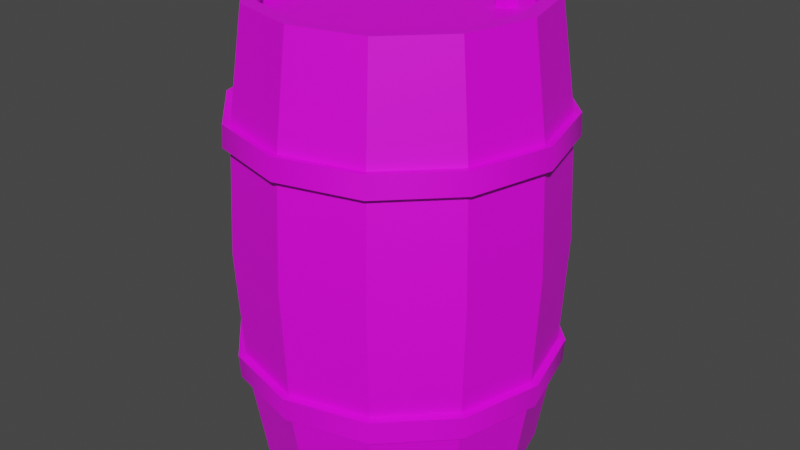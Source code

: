 # Source: Barrel.blend  (saved by Blender 3.4.6; exported with 4.5.12 LTS)
import bpy
from mathutils import Matrix  # noqa: F401  (used for matrix-valued properties, if any)

bpy.ops.wm.read_factory_settings(use_empty=True)
scene = bpy.context.scene
scene.name = 'Scene'

# ---- collections
col_collection = bpy.data.collections.new('Collection'); scene.collection.children.link(col_collection)

# ---- images (referenced by path relative to the original .blend; pixels are not part of the script)
import os
ASSET_DIR = os.environ.get("B2B_ASSET_DIR", "")  # directory of the original .blend (textures are referenced by path, not embedded)
HERE = os.path.dirname(os.path.abspath(__file__))  # packed textures are extracted next to this script under _unpacked/

def load_image(name, relpath, width, height, colorspace="sRGB"):
    """Load a texture the original file referenced (path relative to the .blend, or extracted next to this script)."""
    p = next((c for c in (os.path.join(HERE, relpath), os.path.join(ASSET_DIR, relpath)) if relpath and os.path.exists(c)), "")
    if p:
        img = bpy.data.images.load(p, check_existing=True)
        img.name = name
    else:  # same state as the original file: an image datablock whose file is absent (Cycles renders it pink)
        img = bpy.data.images.new(name, width, height)
        img.source = "FILE"
        img.filepath = "//" + (relpath or name)
    img.colorspace_settings.name = colorspace
    return img
img_barrel_albedo_png = load_image('Barrel_Albedo.png', 'Barrel_Albedo.png', 1024, 1024, 'sRGB')

# ---- materials (node trees are filled in below, after node groups)
mat_material_001 = bpy.data.materials.new('Material.001')
mat_material_001.use_transparent_shadow = False

# ---- node groups
ng_auto_smooth = bpy.data.node_groups.new('Auto Smooth', 'GeometryNodeTree')
_s = ng_auto_smooth.interface.new_socket(name='Geometry', in_out='OUTPUT', socket_type='NodeSocketGeometry')
_s = ng_auto_smooth.interface.new_socket(name='Geometry', in_out='INPUT', socket_type='NodeSocketGeometry')
_s = ng_auto_smooth.interface.new_socket(name='Angle', in_out='INPUT', socket_type='NodeSocketFloat')
_s.subtype = 'ANGLE'
_s.min_value = 0.0
_s.max_value = 3.142
ng_auto_smooth.is_modifier = True
_N = ng_auto_smooth.nodes; _L = ng_auto_smooth.links
n0 = _N.new('NodeGroupOutput'); n0.name = 'Group Output'; n0.location = (480, -100)
n1 = _N.new('NodeGroupInput'); n1.name = 'Group Input'; n1.location = (-420, -300)
n2 = _N.new('NodeGroupInput'); n2.name = 'Group Input.001'; n2.location = (-60, -100)
n3 = _N.new('GeometryNodeSetShadeSmooth'); n3.name = 'Set Shade Smooth'; n3.location = (120, -100)
n3.domain = 'EDGE'
n4 = _N.new('GeometryNodeSetShadeSmooth'); n4.name = 'Set Shade Smooth.001'; n4.location = (300, -100)
n5 = _N.new('GeometryNodeInputMeshEdgeAngle'); n5.name = 'Edge Angle'; n5.location = (-420, -220)
n6 = _N.new('GeometryNodeInputEdgeSmooth'); n6.name = 'Is Edge Smooth'; n6.location = (-60, -160)
n7 = _N.new('GeometryNodeInputShadeSmooth'); n7.name = 'Is Face Smooth'; n7.location = (-240, -340)
n8 = _N.new('FunctionNodeBooleanMath'); n8.name = 'Boolean Math'; n8.location = (-60, -220)
n9 = _N.new('FunctionNodeCompare'); n9.name = 'Compare'; n9.location = (-240, -180)
n9.operation = 'LESS_EQUAL'
_L.new(n5.outputs[0], n9.inputs[0])
_L.new(n4.outputs[0], n0.inputs[0])
_L.new(n1.outputs[1], n9.inputs[1])
_L.new(n9.outputs[0], n8.inputs[0])
_L.new(n7.outputs[0], n8.inputs[1])
_L.new(n2.outputs[0], n3.inputs[0])
_L.new(n6.outputs[0], n3.inputs[1])
_L.new(n3.outputs[0], n4.inputs[0])
_L.new(n8.outputs[0], n3.inputs[2])
n0.is_active_output = True

# ---- material node trees
mat_material_001.use_nodes = True; mat_material_001.node_tree.nodes.clear()
_N = mat_material_001.node_tree.nodes; _L = mat_material_001.node_tree.links
n0 = _N.new('ShaderNodeBsdfPrincipled'); n0.name = 'Principled BSDF'; n0.location = (10, 300)
n0.distribution = 'GGX'
n0.subsurface_method = 'RANDOM_WALK_SKIN'
n0.inputs[3].default_value = 1.45
n0.inputs[27].default_value = (0.0, 0.0, 0.0, 1.0)
n0.inputs[28].default_value = 1.0
n1 = _N.new('ShaderNodeOutputMaterial'); n1.name = 'Material Output'; n1.location = (300, 300)
n2 = _N.new('ShaderNodeTexImage'); n2.name = 'Image Texture'; n2.location = (-280, 280)
n2.image = img_barrel_albedo_png
_L.new(n0.outputs[0], n1.inputs[0])
_L.new(n2.outputs[0], n0.inputs[0])
n1.is_active_output = True

# ---- world
world_world = bpy.data.worlds.new('World'); scene.world = world_world
world_world.use_nodes = True; world_world.node_tree.nodes.clear()
_N = world_world.node_tree.nodes; _L = world_world.node_tree.links
n0 = _N.new('ShaderNodeOutputWorld'); n0.name = 'World Output'; n0.location = (300, 300)
n1 = _N.new('ShaderNodeBackground'); n1.name = 'Background'; n1.location = (10, 300)
n1.inputs[0].default_value = (0.05088, 0.05088, 0.05088, 1.0)
_L.new(n1.outputs[0], n0.inputs[0])
n0.is_active_output = True
world_world.color = (0.05088, 0.05088, 0.05088)
world_world.use_sun_shadow = False
world_world.sun_shadow_jitter_overblur = 0.0

# ---- meshes
me_cylinder_002 = bpy.data.meshes.new('Cylinder.002')
me_cylinder_002.from_pydata([(0.1523, 0.2639, 0.6964), (0.0, 0.275, 0.9014), (0.1375, 0.2382, 0.9014), (0.2382, 0.1375, 0.9014), (0.275, 0.0, 0.9014), (0.2382, -0.1375, 0.9014), (0.1537, 0.2661, 0.6535), (0.1375, -0.2382, 0.9014), (0.0, -0.275, 0.9014), (-0.1375, -0.2382, 0.9014), (-0.2382, -0.1375, 0.9014), (-0.275, 0.0, 0.9014), (-0.2382, 0.1375, 0.9014), (-0.1375, 0.2382, 0.9014), (-0.1537, 0.2661, 0.6535), (2.992e-05, 0.3166, 0.4514), (0.1587, 0.274, 0.4514), (-0.1523, 0.2639, 0.6964), (0.2749, 0.1578, 0.4514), (0.3174, -0.0008566, 0.4514), (-2.011e-10, 0.3047, 0.6964), (0.2749, -0.1596, 0.4514), (0.1587, -0.2757, 0.4514), (2.992e-05, -0.3183, 0.4514), (-0.2639, -0.1523, 0.6964), (-0.1587, -0.2757, 0.4514), (-0.2749, -0.1596, 0.4514), (-0.2661, -0.1537, 0.6535), (-0.3174, -0.0008566, 0.4514), (-0.2749, 0.1578, 0.4514), (-0.1587, 0.274, 0.4514), (-0.1537, -0.2662, 0.6535), (-0.1523, -0.2639, 0.6964), (1.855e-06, 0.3073, 0.6535), (0.2639, 0.1523, 0.6964), (0.2662, 0.1536, 0.6535), (0.2639, -0.1523, 0.6964), (0.1537, -0.2662, 0.6535), (-2.011e-10, -0.3047, 0.6964), (-0.2661, 0.1536, 0.6535), (-0.2639, 0.1523, 0.6964), (0.2662, -0.1537, 0.6535), (0.3047, 6.704e-11, 0.6964), (0.3073, -5.313e-05, 0.6535), (0.1523, -0.2639, 0.6964), (1.855e-06, -0.3074, 0.6535), (-0.3047, 6.704e-11, 0.6964), (-0.3073, -5.313e-05, 0.6535), (0.1594, 0.2762, 0.6978), (0.1608, 0.2784, 0.6549), (0.2785, 0.1607, 0.6549), (0.2762, 0.1595, 0.6978), (-0.1608, 0.2784, 0.6549), (-0.1594, 0.2762, 0.6978), (2.006e-06, 0.3215, 0.6548), (-1.589e-07, 0.3189, 0.6978), (-0.2762, -0.1594, 0.6978), (-0.2784, -0.1608, 0.6549), (-0.1595, -0.2762, 0.6978), (-0.1608, -0.2785, 0.6549), (0.2762, -0.1594, 0.6978), (0.2785, -0.1608, 0.6549), (0.3189, 4.539e-06, 0.6978), (0.3215, -5.746e-05, 0.6549), (0.1608, -0.2785, 0.6549), (0.1595, -0.2762, 0.6978), (-1.591e-07, -0.3189, 0.6978), (2.006e-06, -0.3216, 0.6549), (-0.3189, 4.539e-06, 0.6978), (-0.3215, -5.746e-05, 0.6549), (-0.2785, 0.1607, 0.6549), (-0.2762, 0.1595, 0.6978), (5.241e-10, 0.246, 0.9014), (0.123, 0.213, 0.9014), (0.213, 0.123, 0.9014), (0.246, 2.62e-10, 0.9014), (0.213, -0.123, 0.9014), (0.123, -0.213, 0.9014), (5.241e-10, -0.246, 0.9014), (-0.123, -0.213, 0.9014), (-0.213, -0.123, 0.9014), (-0.246, 2.62e-10, 0.9014), (-0.213, 0.123, 0.9014), (-0.123, 0.213, 0.9014), (-0.123, 0.213, 0.8651), (-0.213, 0.123, 0.8651), (-0.246, 2.62e-10, 0.8651), (-0.213, -0.123, 0.8651), (-0.123, -0.213, 0.8651), (5.241e-10, -0.246, 0.8651), (0.123, -0.213, 0.8651), (0.213, -0.123, 0.8651), (0.246, 2.62e-10, 0.8651), (0.213, 0.123, 0.8651), (0.123, 0.213, 0.8651), (5.241e-10, 0.246, 0.8651), (0.1523, 0.2639, 0.1875), (0.0, 0.275, 0.001411), (0.1375, 0.2382, 0.001411), (0.2382, 0.1375, 0.001411), (0.275, 0.0, 0.001411), (0.2382, -0.1375, 0.001411), (0.1375, -0.2382, 0.001411), (0.0, -0.275, 0.001411), (-0.1375, -0.2382, 0.001411), (0.2662, 0.1536, 0.2343), (-0.2382, -0.1375, 0.001411), (-0.275, 0.0, 0.001411), (-0.2382, 0.1375, 0.001411), (0.2639, 0.1523, 0.1875), (-0.1375, 0.2382, 0.001411), (1.855e-06, 0.3073, 0.2343), (-2.011e-10, 0.3047, 0.1875), (-0.2661, -0.1537, 0.2343), (-0.1537, -0.2662, 0.2343), (-0.1523, -0.2639, 0.1875), (-0.2639, -0.1523, 0.1875), (-0.1523, 0.2639, 0.1875), (-0.1537, 0.2661, 0.2343), (0.1537, 0.2661, 0.2343), (0.2639, -0.1523, 0.1875), (0.2662, -0.1537, 0.2343), (0.3047, 6.704e-11, 0.1875), (0.3073, -5.313e-05, 0.2343), (0.1537, -0.2662, 0.2343), (-0.3047, 6.704e-11, 0.1875), (-0.3073, -5.313e-05, 0.2343), (-0.2661, 0.1536, 0.2343), (-0.2639, 0.1523, 0.1875), (0.1523, -0.2639, 0.1875), (-2.011e-10, -0.3047, 0.1875), (1.855e-06, -0.3074, 0.2343), (0.1594, 0.2762, 0.1862), (0.1608, 0.2784, 0.233), (0.2785, 0.1607, 0.233), (0.2762, 0.1595, 0.1862), (-0.1608, 0.2784, 0.233), (-0.1594, 0.2762, 0.1862), (2.006e-06, 0.3215, 0.233), (-1.589e-07, 0.3189, 0.1862), (-0.2762, -0.1594, 0.1862), (-0.2784, -0.1608, 0.2329), (-0.1595, -0.2762, 0.1861), (-0.1608, -0.2785, 0.2329), (0.2762, -0.1594, 0.1862), (0.2785, -0.1608, 0.2329), (0.3189, 4.539e-06, 0.1862), (0.3215, -5.746e-05, 0.233), (0.1608, -0.2785, 0.2329), (0.1595, -0.2762, 0.1861), (-1.591e-07, -0.3189, 0.1861), (2.006e-06, -0.3216, 0.2329), (-0.3189, 4.539e-06, 0.1862), (-0.3215, -5.746e-05, 0.233), (-0.2785, 0.1607, 0.233), (-0.2762, 0.1595, 0.1862), (5.241e-10, 0.246, 0.001411), (0.123, 0.213, 0.001411), (0.213, 0.123, 0.001411), (0.246, 2.62e-10, 0.001411), (0.213, -0.123, 0.001411), (0.123, -0.213, 0.001411), (5.241e-10, -0.246, 0.001411), (-0.123, -0.213, 0.001411), (-0.213, -0.123, 0.001411), (-0.246, 2.62e-10, 0.001411), (-0.213, 0.123, 0.001411), (-0.123, 0.213, 0.001411), (-0.123, 0.213, 0.03774), (-0.213, 0.123, 0.03774), (-0.246, 2.62e-10, 0.03774), (-0.213, -0.123, 0.03774), (-0.123, -0.213, 0.03774), (5.241e-10, -0.246, 0.03774), (0.123, -0.213, 0.03774), (0.213, -0.123, 0.03774), (0.246, 2.62e-10, 0.03774), (0.213, 0.123, 0.03774), (0.123, 0.213, 0.03774), (5.241e-10, 0.246, 0.03774), (0.1277, 0.1512, 0.8651), (0.1088, 0.1375, 0.8651), (0.116, 0.1153, 0.8651), (0.1393, 0.1153, 0.8651), (0.1466, 0.1375, 0.8651), (0.1277, 0.1512, 0.8882), (0.1088, 0.1375, 0.8882), (0.116, 0.1153, 0.8882), (0.1393, 0.1153, 0.8882), (0.1466, 0.1375, 0.8882)], [], [(33, 14, 52, 54), (38, 32, 58, 66), (20, 0, 48, 55), (37, 41, 61, 64), (17, 20, 55, 53), (44, 38, 66, 65), (39, 47, 69, 70), (14, 39, 70, 52), (43, 35, 50, 63), (32, 24, 56, 58), (0, 34, 51, 48), (40, 17, 53, 71), (32, 9, 10, 24), (23, 45, 31, 25), (25, 31, 27, 26), (24, 10, 11, 46), (30, 14, 33, 15), (20, 1, 2, 0), (17, 13, 1, 20), (29, 39, 14, 30), (34, 3, 4, 42), (16, 6, 35, 18), (15, 33, 6, 16), (0, 2, 3, 34), (36, 5, 7, 44), (19, 43, 41, 21), (42, 4, 5, 36), (18, 35, 43, 19), (44, 7, 8, 38), (21, 41, 37, 22), (38, 8, 9, 32), (22, 37, 45, 23), (46, 11, 12, 40), (26, 27, 47, 28), (40, 12, 13, 17), (28, 47, 39, 29), (57, 56, 68, 69), (51, 62, 63, 50), (66, 58, 59, 67), (70, 71, 53, 52), (59, 58, 56, 57), (60, 65, 64, 61), (55, 48, 49, 54), (62, 60, 61, 63), (49, 48, 51, 50), (68, 71, 70, 69), (64, 65, 66, 67), (52, 53, 55, 54), (6, 33, 54, 49), (45, 37, 64, 67), (24, 46, 68, 56), (36, 44, 65, 60), (46, 40, 71, 68), (27, 31, 59, 57), (41, 43, 63, 61), (35, 6, 49, 50), (47, 27, 57, 69), (31, 45, 67, 59), (42, 36, 60, 62), (34, 42, 62, 51), (7, 5, 76, 77), (3, 2, 73, 74), (10, 9, 79, 80), (8, 7, 77, 78), (13, 12, 82, 83), (4, 3, 74, 75), (11, 10, 80, 81), (9, 8, 78, 79), (1, 13, 83, 72), (5, 4, 75, 76), (12, 11, 81, 82), (2, 1, 72, 73), (77, 76, 91, 90), (80, 79, 88, 87), (73, 72, 95, 94), (83, 82, 85, 84), (76, 75, 92, 91), (79, 78, 89, 88), (82, 81, 86, 85), (75, 74, 93, 92), (78, 77, 90, 89), (81, 80, 87, 86), (74, 73, 94, 93), (72, 83, 84, 95), (95, 84, 94), (85, 93, 94, 84), (86, 92, 93, 85), (87, 91, 92, 86), (88, 90, 91, 87), (89, 90, 88), (111, 138, 136, 118), (130, 150, 142, 115), (112, 139, 132, 96), (124, 148, 145, 121), (117, 137, 139, 112), (129, 149, 150, 130), (127, 154, 153, 126), (118, 136, 154, 127), (123, 147, 134, 105), (115, 142, 140, 116), (96, 132, 135, 109), (128, 155, 137, 117), (115, 116, 106, 104), (23, 25, 114, 131), (25, 26, 113, 114), (116, 125, 107, 106), (30, 15, 111, 118), (112, 96, 98, 97), (117, 112, 97, 110), (29, 30, 118, 127), (109, 122, 100, 99), (16, 18, 105, 119), (15, 16, 119, 111), (96, 109, 99, 98), (120, 129, 102, 101), (19, 21, 121, 123), (122, 120, 101, 100), (18, 19, 123, 105), (129, 130, 103, 102), (21, 22, 124, 121), (130, 115, 104, 103), (22, 23, 131, 124), (125, 128, 108, 107), (26, 28, 126, 113), (128, 117, 110, 108), (28, 29, 127, 126), (141, 153, 152, 140), (135, 134, 147, 146), (150, 151, 143, 142), (154, 136, 137, 155), (143, 141, 140, 142), (144, 145, 148, 149), (139, 138, 133, 132), (146, 147, 145, 144), (133, 134, 135, 132), (152, 153, 154, 155), (148, 151, 150, 149), (136, 138, 139, 137), (119, 133, 138, 111), (131, 151, 148, 124), (116, 140, 152, 125), (120, 144, 149, 129), (125, 152, 155, 128), (113, 141, 143, 114), (121, 145, 147, 123), (105, 134, 133, 119), (126, 153, 141, 113), (114, 143, 151, 131), (122, 146, 144, 120), (109, 135, 146, 122), (102, 161, 160, 101), (99, 158, 157, 98), (106, 164, 163, 104), (103, 162, 161, 102), (110, 167, 166, 108), (100, 159, 158, 99), (107, 165, 164, 106), (104, 163, 162, 103), (97, 156, 167, 110), (101, 160, 159, 100), (108, 166, 165, 107), (98, 157, 156, 97), (161, 174, 175, 160), (164, 171, 172, 163), (157, 178, 179, 156), (167, 168, 169, 166), (160, 175, 176, 159), (163, 172, 173, 162), (166, 169, 170, 165), (159, 176, 177, 158), (162, 173, 174, 161), (165, 170, 171, 164), (158, 177, 178, 157), (156, 179, 168, 167), (179, 178, 168), (169, 168, 178, 177), (170, 169, 177, 176), (171, 170, 176, 175), (172, 171, 175, 174), (173, 172, 174), (182, 187, 186, 181), (180, 185, 189, 184), (183, 188, 187, 182), (181, 186, 185, 180), (184, 189, 188, 183), (185, 186, 189), (187, 188, 189, 186)])
me_cylinder_002.polygons.foreach_set('use_smooth', [True] * 187)
_k = set([(0, 2), (1, 20), (3, 34), (4, 42), (5, 36), (6, 16), (7, 44), (8, 38), (9, 32), (10, 24), (11, 46), (12, 40), (13, 17), (14, 30), (15, 33), (15, 111), (16, 119), (18, 35), (18, 105), (19, 43), (19, 123), (21, 41), (21, 121), (22, 37), (22, 124), (23, 45), (23, 131), (25, 31), (25, 114), (26, 27), (26, 113), (28, 47), (28, 126), (29, 39), (29, 127), (30, 118), (72, 95), (73, 94), (74, 93), (75, 92), (76, 91), (77, 90), (78, 89), (79, 88), (80, 87), (81, 86), (82, 85), (83, 84), (96, 98), (97, 112), (99, 109), (100, 122), (101, 120), (102, 129), (103, 130), (104, 115), (106, 116), (107, 125), (108, 128), (110, 117), (156, 179), (157, 178), (158, 177), (159, 176), (160, 175), (161, 174), (162, 173), (163, 172), (164, 171), (165, 170), (166, 169), (167, 168)])
me_cylinder_002.attributes.new('sharp_edge', 'BOOLEAN', 'EDGE').data.foreach_set('value', [ (min(e.vertices), max(e.vertices)) in _k for e in me_cylinder_002.edges])
_uv = me_cylinder_002.uv_layers.new(name='UVMap')
_uv.uv.foreach_set('vector', [0.003975, 0.8346, 0.08698, 0.8346, 0.08698, 0.8425, 0.003975, 0.8425, 0.4907, 0.8736, 0.4092, 0.8736, 0.4092, 0.8654, 0.4907, 0.8654, 0.9942, 0.8736, 0.9073, 0.8736, 0.9073, 0.8654, 0.9942, 0.8654, 0.5727, 0.8346, 0.655, 0.8346, 0.655, 0.8425, 0.5727, 0.8425, 0.08698, 0.8736, 0.003975, 0.8736, 0.003975, 0.8654, 0.08698, 0.8654, 0.5727, 0.8736, 0.4907, 0.8736, 0.4907, 0.8654, 0.5727, 0.8654, 0.1685, 0.8346, 0.2491, 0.8346, 0.2491, 0.8425, 0.1685, 0.8425, 0.08698, 0.8346, 0.1685, 0.8346, 0.1685, 0.8425, 0.08698, 0.8425, 0.7381, 0.8346, 0.822, 0.8346, 0.822, 0.8425, 0.7381, 0.8425, 0.4092, 0.8736, 0.3288, 0.8736, 0.3288, 0.8654, 0.4092, 0.8654, 0.9073, 0.8736, 0.822, 0.8736, 0.822, 0.8654, 0.9073, 0.8654, 0.1685, 0.8736, 0.08698, 0.8736, 0.08698, 0.8654, 0.1685, 0.8654, 0.4092, 0.8736, 0.4092, 0.9899, 0.3288, 0.9899, 0.3288, 0.8736, 0.4907, 0.7261, 0.4907, 0.8346, 0.4092, 0.8346, 0.4092, 0.7261, 0.4092, 0.7261, 0.4092, 0.8346, 0.3288, 0.8346, 0.3288, 0.7261, 0.3288, 0.8736, 0.3288, 0.9899, 0.2491, 0.9899, 0.2491, 0.8736, 0.08698, 0.7261, 0.08698, 0.8346, 0.003975, 0.8346, 0.003975, 0.7261, 0.9942, 0.8736, 0.9942, 0.9899, 0.9073, 0.9899, 0.9073, 0.8736, 0.08698, 0.8736, 0.08698, 0.9899, 0.003975, 0.9899, 0.003975, 0.8736, 0.1685, 0.7261, 0.1685, 0.8346, 0.08698, 0.8346, 0.08698, 0.7261, 0.822, 0.8736, 0.822, 0.9899, 0.7381, 0.9899, 0.7381, 0.8736, 0.9073, 0.7261, 0.9073, 0.8346, 0.822, 0.8346, 0.822, 0.7261, 0.9942, 0.7261, 0.9942, 0.8346, 0.9073, 0.8346, 0.9073, 0.7261, 0.9073, 0.8736, 0.9073, 0.9899, 0.822, 0.9899, 0.822, 0.8736, 0.655, 0.8736, 0.655, 0.9899, 0.5727, 0.9899, 0.5727, 0.8736, 0.7381, 0.7261, 0.7381, 0.8346, 0.655, 0.8346, 0.655, 0.7261, 0.7381, 0.8736, 0.7381, 0.9899, 0.655, 0.9899, 0.655, 0.8736, 0.822, 0.7261, 0.822, 0.8346, 0.7381, 0.8346, 0.7381, 0.7261, 0.5727, 0.8736, 0.5727, 0.9899, 0.4907, 0.9899, 0.4907, 0.8736, 0.655, 0.7261, 0.655, 0.8346, 0.5727, 0.8346, 0.5727, 0.7261, 0.4907, 0.8736, 0.4907, 0.9899, 0.4092, 0.9899, 0.4092, 0.8736, 0.5727, 0.7261, 0.5727, 0.8346, 0.4907, 0.8346, 0.4907, 0.7261, 0.2491, 0.8736, 0.2491, 0.9899, 0.1685, 0.9899, 0.1685, 0.8736, 0.3288, 0.7261, 0.3288, 0.8346, 0.2491, 0.8346, 0.2491, 0.7261, 0.1685, 0.8736, 0.1685, 0.9899, 0.08698, 0.9899, 0.08698, 0.8736, 0.2491, 0.7261, 0.2491, 0.8346, 0.1685, 0.8346, 0.1685, 0.7261, 0.3288, 0.8425, 0.3288, 0.8654, 0.2491, 0.8654, 0.2491, 0.8425, 0.822, 0.8654, 0.7381, 0.8654, 0.7381, 0.8425, 0.822, 0.8425, 0.4907, 0.8654, 0.4092, 0.8654, 0.4092, 0.8425, 0.4907, 0.8425, 0.1685, 0.8425, 0.1685, 0.8654, 0.08698, 0.8654, 0.08698, 0.8425, 0.4092, 0.8425, 0.4092, 0.8654, 0.3288, 0.8654, 0.3288, 0.8425, 0.655, 0.8654, 0.5727, 0.8654, 0.5727, 0.8425, 0.655, 0.8425, 0.9942, 0.8654, 0.9073, 0.8654, 0.9073, 0.8425, 0.9942, 0.8425, 0.7381, 0.8654, 0.655, 0.8654, 0.655, 0.8425, 0.7381, 0.8425, 0.9073, 0.8425, 0.9073, 0.8654, 0.822, 0.8654, 0.822, 0.8425, 0.2491, 0.8654, 0.1685, 0.8654, 0.1685, 0.8425, 0.2491, 0.8425, 0.5727, 0.8425, 0.5727, 0.8654, 0.4907, 0.8654, 0.4907, 0.8425, 0.08698, 0.8425, 0.08698, 0.8654, 0.003975, 0.8654, 0.003975, 0.8425, 0.9073, 0.8346, 0.9942, 0.8346, 0.9942, 0.8425, 0.9073, 0.8425, 0.4907, 0.8346, 0.5727, 0.8346, 0.5727, 0.8425, 0.4907, 0.8425, 0.3288, 0.8736, 0.2491, 0.8736, 0.2491, 0.8654, 0.3288, 0.8654, 0.655, 0.8736, 0.5727, 0.8736, 0.5727, 0.8654, 0.655, 0.8654, 0.2491, 0.8736, 0.1685, 0.8736, 0.1685, 0.8654, 0.2491, 0.8654, 0.3288, 0.8346, 0.4092, 0.8346, 0.4092, 0.8425, 0.3288, 0.8425, 0.655, 0.8346, 0.7381, 0.8346, 0.7381, 0.8425, 0.655, 0.8425, 0.822, 0.8346, 0.9073, 0.8346, 0.9073, 0.8425, 0.822, 0.8425, 0.2491, 0.8346, 0.3288, 0.8346, 0.3288, 0.8425, 0.2491, 0.8425, 0.4092, 0.8346, 0.4907, 0.8346, 0.4907, 0.8425, 0.4092, 0.8425, 0.7381, 0.8736, 0.655, 0.8736, 0.655, 0.8654, 0.7381, 0.8654, 0.822, 0.8736, 0.7381, 0.8736, 0.7381, 0.8654, 0.822, 0.8654, 0.09609, 0.4224, 0.03482, 0.3636, 0.04976, 0.3545, 0.1045, 0.4073, 0.03416, 0.1975, 0.09493, 0.1384, 0.1035, 0.1534, 0.04917, 0.2066, 0.3204, 0.3624, 0.2596, 0.4216, 0.2511, 0.4066, 0.3054, 0.3534, 0.178, 0.4434, 0.09609, 0.4224, 0.1045, 0.4073, 0.1779, 0.4261, 0.2585, 0.1376, 0.3198, 0.1963, 0.3048, 0.2055, 0.2501, 0.1527, 0.009402, 0.2807, 0.03416, 0.1975, 0.04917, 0.2066, 0.02804, 0.2806, 0.3452, 0.2793, 0.3204, 0.3624, 0.3054, 0.3534, 0.3265, 0.2793, 0.2596, 0.4216, 0.178, 0.4434, 0.1779, 0.4261, 0.2511, 0.4066, 0.1766, 0.1166, 0.2585, 0.1376, 0.2501, 0.1527, 0.1767, 0.1338, 0.03482, 0.3636, 0.009402, 0.2807, 0.02804, 0.2806, 0.04976, 0.3545, 0.3198, 0.1963, 0.3452, 0.2793, 0.3265, 0.2793, 0.3048, 0.2055, 0.09493, 0.1384, 0.1766, 0.1166, 0.1767, 0.1338, 0.1035, 0.1534, 0.1045, 0.4073, 0.04976, 0.3545, 0.06652, 0.3443, 0.1139, 0.3903, 0.3054, 0.3534, 0.2511, 0.4066, 0.2415, 0.3897, 0.2886, 0.3434, 0.1035, 0.1534, 0.1767, 0.1338, 0.1768, 0.1532, 0.1131, 0.1702, 0.2501, 0.1527, 0.3048, 0.2055, 0.288, 0.2156, 0.2406, 0.1696, 0.04976, 0.3545, 0.02804, 0.2806, 0.04843, 0.2805, 0.06652, 0.3443, 0.2511, 0.4066, 0.1779, 0.4261, 0.1778, 0.4068, 0.2415, 0.3897, 0.3048, 0.2055, 0.3265, 0.2793, 0.3061, 0.2794, 0.288, 0.2156, 0.02804, 0.2806, 0.04917, 0.2066, 0.06601, 0.2166, 0.04843, 0.2805, 0.1779, 0.4261, 0.1045, 0.4073, 0.1139, 0.3903, 0.1778, 0.4068, 0.3265, 0.2793, 0.3054, 0.3534, 0.2886, 0.3434, 0.3061, 0.2794, 0.04917, 0.2066, 0.1035, 0.1534, 0.1131, 0.1702, 0.06601, 0.2166, 0.1767, 0.1338, 0.2501, 0.1527, 0.2406, 0.1696, 0.1768, 0.1532, 0.1768, 0.1532, 0.2406, 0.1696, 0.1131, 0.1702, 0.288, 0.2156, 0.06601, 0.2166, 0.1131, 0.1702, 0.2406, 0.1696, 0.3061, 0.2794, 0.04843, 0.2805, 0.06601, 0.2166, 0.288, 0.2156, 0.2886, 0.3434, 0.06652, 0.3443, 0.04843, 0.2805, 0.3061, 0.2794, 0.2415, 0.3897, 0.1139, 0.3903, 0.06652, 0.3443, 0.2886, 0.3434, 0.1778, 0.4068, 0.1139, 0.3903, 0.2415, 0.3897, 0.003975, 0.6063, 0.003975, 0.5981, 0.08698, 0.5981, 0.08698, 0.6063, 0.4907, 0.5648, 0.4907, 0.5728, 0.4092, 0.5728, 0.4092, 0.5648, 0.9942, 0.5648, 0.9942, 0.5728, 0.9073, 0.5728, 0.9073, 0.5648, 0.5727, 0.6063, 0.5727, 0.5981, 0.655, 0.5981, 0.655, 0.6063, 0.08698, 0.5648, 0.08698, 0.5728, 0.003975, 0.5728, 0.003975, 0.5648, 0.5727, 0.5648, 0.5727, 0.5728, 0.4907, 0.5728, 0.4907, 0.5648, 0.1685, 0.6063, 0.1685, 0.5981, 0.2491, 0.5981, 0.2491, 0.6063, 0.08698, 0.6063, 0.08698, 0.5981, 0.1685, 0.5981, 0.1685, 0.6063, 0.7381, 0.6063, 0.7381, 0.5981, 0.822, 0.5981, 0.822, 0.6063, 0.4092, 0.5648, 0.4092, 0.5728, 0.3288, 0.5728, 0.3288, 0.5648, 0.9073, 0.5648, 0.9073, 0.5728, 0.822, 0.5728, 0.822, 0.5648, 0.1685, 0.5648, 0.1685, 0.5728, 0.08698, 0.5728, 0.08698, 0.5648, 0.4092, 0.5648, 0.3288, 0.5648, 0.3288, 0.4611, 0.4092, 0.4611, 0.4907, 0.7261, 0.4092, 0.7261, 0.4092, 0.6063, 0.4907, 0.6063, 0.4092, 0.7261, 0.3288, 0.7261, 0.3288, 0.6063, 0.4092, 0.6063, 0.3288, 0.5648, 0.2491, 0.5648, 0.2491, 0.4611, 0.3288, 0.4611, 0.08698, 0.7261, 0.003975, 0.7261, 0.003975, 0.6063, 0.08698, 0.6063, 0.9942, 0.5648, 0.9073, 0.5648, 0.9073, 0.4611, 0.9942, 0.4611, 0.08698, 0.5648, 0.003975, 0.5648, 0.003975, 0.4611, 0.08698, 0.4611, 0.1685, 0.7261, 0.08698, 0.7261, 0.08698, 0.6063, 0.1685, 0.6063, 0.822, 0.5648, 0.7381, 0.5648, 0.7381, 0.4611, 0.822, 0.4611, 0.9073, 0.7261, 0.822, 0.7261, 0.822, 0.6063, 0.9073, 0.6063, 0.9942, 0.7261, 0.9073, 0.7261, 0.9073, 0.6063, 0.9942, 0.6063, 0.9073, 0.5648, 0.822, 0.5648, 0.822, 0.4611, 0.9073, 0.4611, 0.655, 0.5648, 0.5727, 0.5648, 0.5727, 0.4611, 0.655, 0.4611, 0.7381, 0.7261, 0.655, 0.7261, 0.655, 0.6063, 0.7381, 0.6063, 0.7381, 0.5648, 0.655, 0.5648, 0.655, 0.4611, 0.7381, 0.4611, 0.822, 0.7261, 0.7381, 0.7261, 0.7381, 0.6063, 0.822, 0.6063, 0.5727, 0.5648, 0.4907, 0.5648, 0.4907, 0.4611, 0.5727, 0.4611, 0.655, 0.7261, 0.5727, 0.7261, 0.5727, 0.6063, 0.655, 0.6063, 0.4907, 0.5648, 0.4092, 0.5648, 0.4092, 0.4611, 0.4907, 0.4611, 0.5727, 0.7261, 0.4907, 0.7261, 0.4907, 0.6063, 0.5727, 0.6063, 0.2491, 0.5648, 0.1685, 0.5648, 0.1685, 0.4611, 0.2491, 0.4611, 0.3288, 0.7261, 0.2491, 0.7261, 0.2491, 0.6063, 0.3288, 0.6063, 0.1685, 0.5648, 0.08698, 0.5648, 0.08698, 0.4611, 0.1685, 0.4611, 0.2491, 0.7261, 0.1685, 0.7261, 0.1685, 0.6063, 0.2491, 0.6063, 0.3288, 0.5981, 0.2491, 0.5981, 0.2491, 0.5728, 0.3288, 0.5728, 0.822, 0.5728, 0.822, 0.5981, 0.7381, 0.5981, 0.7381, 0.5728, 0.4907, 0.5728, 0.4907, 0.5981, 0.4092, 0.5981, 0.4092, 0.5728, 0.1685, 0.5981, 0.08698, 0.5981, 0.08698, 0.5728, 0.1685, 0.5728, 0.4092, 0.5981, 0.3288, 0.5981, 0.3288, 0.5728, 0.4092, 0.5728, 0.655, 0.5728, 0.655, 0.5981, 0.5727, 0.5981, 0.5727, 0.5728, 0.9942, 0.5728, 0.9942, 0.5981, 0.9073, 0.5981, 0.9073, 0.5728, 0.7381, 0.5728, 0.7381, 0.5981, 0.655, 0.5981, 0.655, 0.5728, 0.9073, 0.5981, 0.822, 0.5981, 0.822, 0.5728, 0.9073, 0.5728, 0.2491, 0.5728, 0.2491, 0.5981, 0.1685, 0.5981, 0.1685, 0.5728, 0.5727, 0.5981, 0.4907, 0.5981, 0.4907, 0.5728, 0.5727, 0.5728, 0.08698, 0.5981, 0.003975, 0.5981, 0.003975, 0.5728, 0.08698, 0.5728, 0.9073, 0.6063, 0.9073, 0.5981, 0.9942, 0.5981, 0.9942, 0.6063, 0.4907, 0.6063, 0.4907, 0.5981, 0.5727, 0.5981, 0.5727, 0.6063, 0.3288, 0.5648, 0.3288, 0.5728, 0.2491, 0.5728, 0.2491, 0.5648, 0.655, 0.5648, 0.655, 0.5728, 0.5727, 0.5728, 0.5727, 0.5648, 0.2491, 0.5648, 0.2491, 0.5728, 0.1685, 0.5728, 0.1685, 0.5648, 0.3288, 0.6063, 0.3288, 0.5981, 0.4092, 0.5981, 0.4092, 0.6063, 0.655, 0.6063, 0.655, 0.5981, 0.7381, 0.5981, 0.7381, 0.6063, 0.822, 0.6063, 0.822, 0.5981, 0.9073, 0.5981, 0.9073, 0.6063, 0.2491, 0.6063, 0.2491, 0.5981, 0.3288, 0.5981, 0.3288, 0.6063, 0.4092, 0.6063, 0.4092, 0.5981, 0.4907, 0.5981, 0.4907, 0.6063, 0.7381, 0.5648, 0.7381, 0.5728, 0.655, 0.5728, 0.655, 0.5648, 0.822, 0.5648, 0.822, 0.5728, 0.7381, 0.5728, 0.7381, 0.5648, 0.4406, 0.1377, 0.449, 0.1528, 0.3942, 0.2056, 0.3793, 0.1964, 0.3786, 0.3625, 0.3936, 0.3535, 0.4479, 0.4067, 0.4394, 0.4217, 0.6649, 0.1977, 0.6499, 0.2067, 0.5956, 0.1535, 0.6041, 0.1385, 0.5224, 0.1167, 0.5224, 0.134, 0.449, 0.1528, 0.4406, 0.1377, 0.603, 0.4225, 0.5946, 0.4074, 0.6493, 0.3546, 0.6642, 0.3638, 0.3539, 0.2794, 0.3725, 0.2795, 0.3936, 0.3535, 0.3786, 0.3625, 0.6896, 0.2808, 0.671, 0.2807, 0.6499, 0.2067, 0.6649, 0.1977, 0.6041, 0.1385, 0.5956, 0.1535, 0.5224, 0.134, 0.5224, 0.1167, 0.5211, 0.4435, 0.5212, 0.4262, 0.5946, 0.4074, 0.603, 0.4225, 0.3793, 0.1964, 0.3942, 0.2056, 0.3725, 0.2795, 0.3539, 0.2794, 0.6642, 0.3638, 0.6493, 0.3546, 0.671, 0.2807, 0.6896, 0.2808, 0.4394, 0.4217, 0.4479, 0.4067, 0.5212, 0.4262, 0.5211, 0.4435, 0.449, 0.1528, 0.4584, 0.1697, 0.411, 0.2157, 0.3942, 0.2056, 0.6499, 0.2067, 0.633, 0.2167, 0.586, 0.1703, 0.5956, 0.1535, 0.4479, 0.4067, 0.4575, 0.3899, 0.5213, 0.4069, 0.5212, 0.4262, 0.5946, 0.4074, 0.5851, 0.3905, 0.6325, 0.3445, 0.6493, 0.3546, 0.3942, 0.2056, 0.411, 0.2157, 0.3929, 0.2795, 0.3725, 0.2795, 0.5956, 0.1535, 0.586, 0.1703, 0.5223, 0.1533, 0.5224, 0.134, 0.6493, 0.3546, 0.6325, 0.3445, 0.6506, 0.2807, 0.671, 0.2807, 0.3725, 0.2795, 0.3929, 0.2795, 0.4105, 0.3435, 0.3936, 0.3535, 0.5224, 0.134, 0.5223, 0.1533, 0.4584, 0.1697, 0.449, 0.1528, 0.671, 0.2807, 0.6506, 0.2807, 0.633, 0.2167, 0.6499, 0.2067, 0.3936, 0.3535, 0.4105, 0.3435, 0.4575, 0.3899, 0.4479, 0.4067, 0.5212, 0.4262, 0.5213, 0.4069, 0.5851, 0.3905, 0.5946, 0.4074, 0.5213, 0.4069, 0.4575, 0.3899, 0.5851, 0.3905, 0.6325, 0.3445, 0.5851, 0.3905, 0.4575, 0.3899, 0.4105, 0.3435, 0.6506, 0.2807, 0.6325, 0.3445, 0.4105, 0.3435, 0.3929, 0.2795, 0.633, 0.2167, 0.6506, 0.2807, 0.3929, 0.2795, 0.411, 0.2157, 0.586, 0.1703, 0.633, 0.2167, 0.411, 0.2157, 0.4584, 0.1697, 0.5223, 0.1533, 0.586, 0.1703, 0.4584, 0.1697, 0.7202, 0.4206, 0.732, 0.4246, 0.728, 0.4364, 0.7162, 0.4325, 0.7453, 0.454, 0.7381, 0.4439, 0.7483, 0.4366, 0.7555, 0.4467, 0.7446, 0.4123, 0.7445, 0.4247, 0.732, 0.4246, 0.7321, 0.4121, 0.7206, 0.4464, 0.728, 0.4364, 0.7381, 0.4439, 0.7307, 0.4539, 0.7601, 0.4329, 0.7483, 0.4366, 0.7445, 0.4247, 0.7564, 0.4209, 0.7381, 0.4439, 0.728, 0.4364, 0.7483, 0.4366, 0.732, 0.4246, 0.7445, 0.4247, 0.7483, 0.4366, 0.728, 0.4364])
me_cylinder_002.materials.append(mat_material_001)
me_cylinder_002.update()

# ---- objects
ob_cylinder = bpy.data.objects.new('Cylinder', me_cylinder_002)

# ---- transforms, parenting, visibility, modifiers, constraints
ob_cylinder.location = (0.0, 0.0, 0.0)
_m = ob_cylinder.modifiers.new('Auto Smooth', 'NODES')
_m.node_group = ng_auto_smooth
_gi = [s.identifier for s in ng_auto_smooth.interface.items_tree if s.item_type == 'SOCKET' and s.in_out == 'INPUT']
_m[_gi[1]] = 0.7854  # Angle

# ---- collection membership
col_collection.objects.link(ob_cylinder)

# ---- scene / render settings (as saved in the file)
scene.frame_start = 1; scene.frame_end = 250; scene.frame_set(110)
scene.render.engine = 'BLENDER_EEVEE_NEXT'
scene.cycles.sampling_pattern = 'TABULATED_SOBOL'
scene.cycles.use_light_tree = False
scene.view_settings.view_transform = 'Filmic'
bpy.context.view_layer.update()

# ---- added for rendering (the .blend has no active camera and no usable light): camera, sun
cam_auto = bpy.data.cameras.new('AutoCamera')
cam_auto.lens = 50.0
cam_auto.sensor_width = 36.0
cam_auto.clip_end = 1000.0
ob_auto_camera = bpy.data.objects.new('AutoCamera', cam_auto)
scene.collection.objects.link(ob_auto_camera)
ob_auto_camera.location = (1.1838, -1.42061, 1.39845)
ob_auto_camera.rotation_euler = (1.09748, -7.21219e-08, 0.694738)
scene.camera = ob_auto_camera
light_auto_sun = bpy.data.lights.new('AutoSun', 'SUN')
light_auto_sun.energy = 3.0
light_auto_sun.angle = 0.0523599
ob_auto_sun = bpy.data.objects.new('AutoSun', light_auto_sun)
scene.collection.objects.link(ob_auto_sun)
ob_auto_sun.rotation_euler = (0.872665, 0.174533, 0.523599)
bpy.context.view_layer.update()
